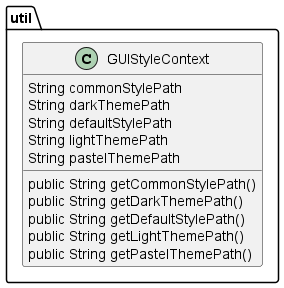

The diagram above was rendered by PlantUML. Its source (embedded in the PNG):
@startuml
skinparam linetype Ortho
package util {
class GUIStyleContext {
    String commonStylePath
    String darkThemePath
    String defaultStylePath
    String lightThemePath
    String pastelThemePath
    public String getCommonStylePath()
    public String getDarkThemePath()
    public String getDefaultStylePath()
    public String getLightThemePath()
    public String getPastelThemePath()
}
}
@enduml